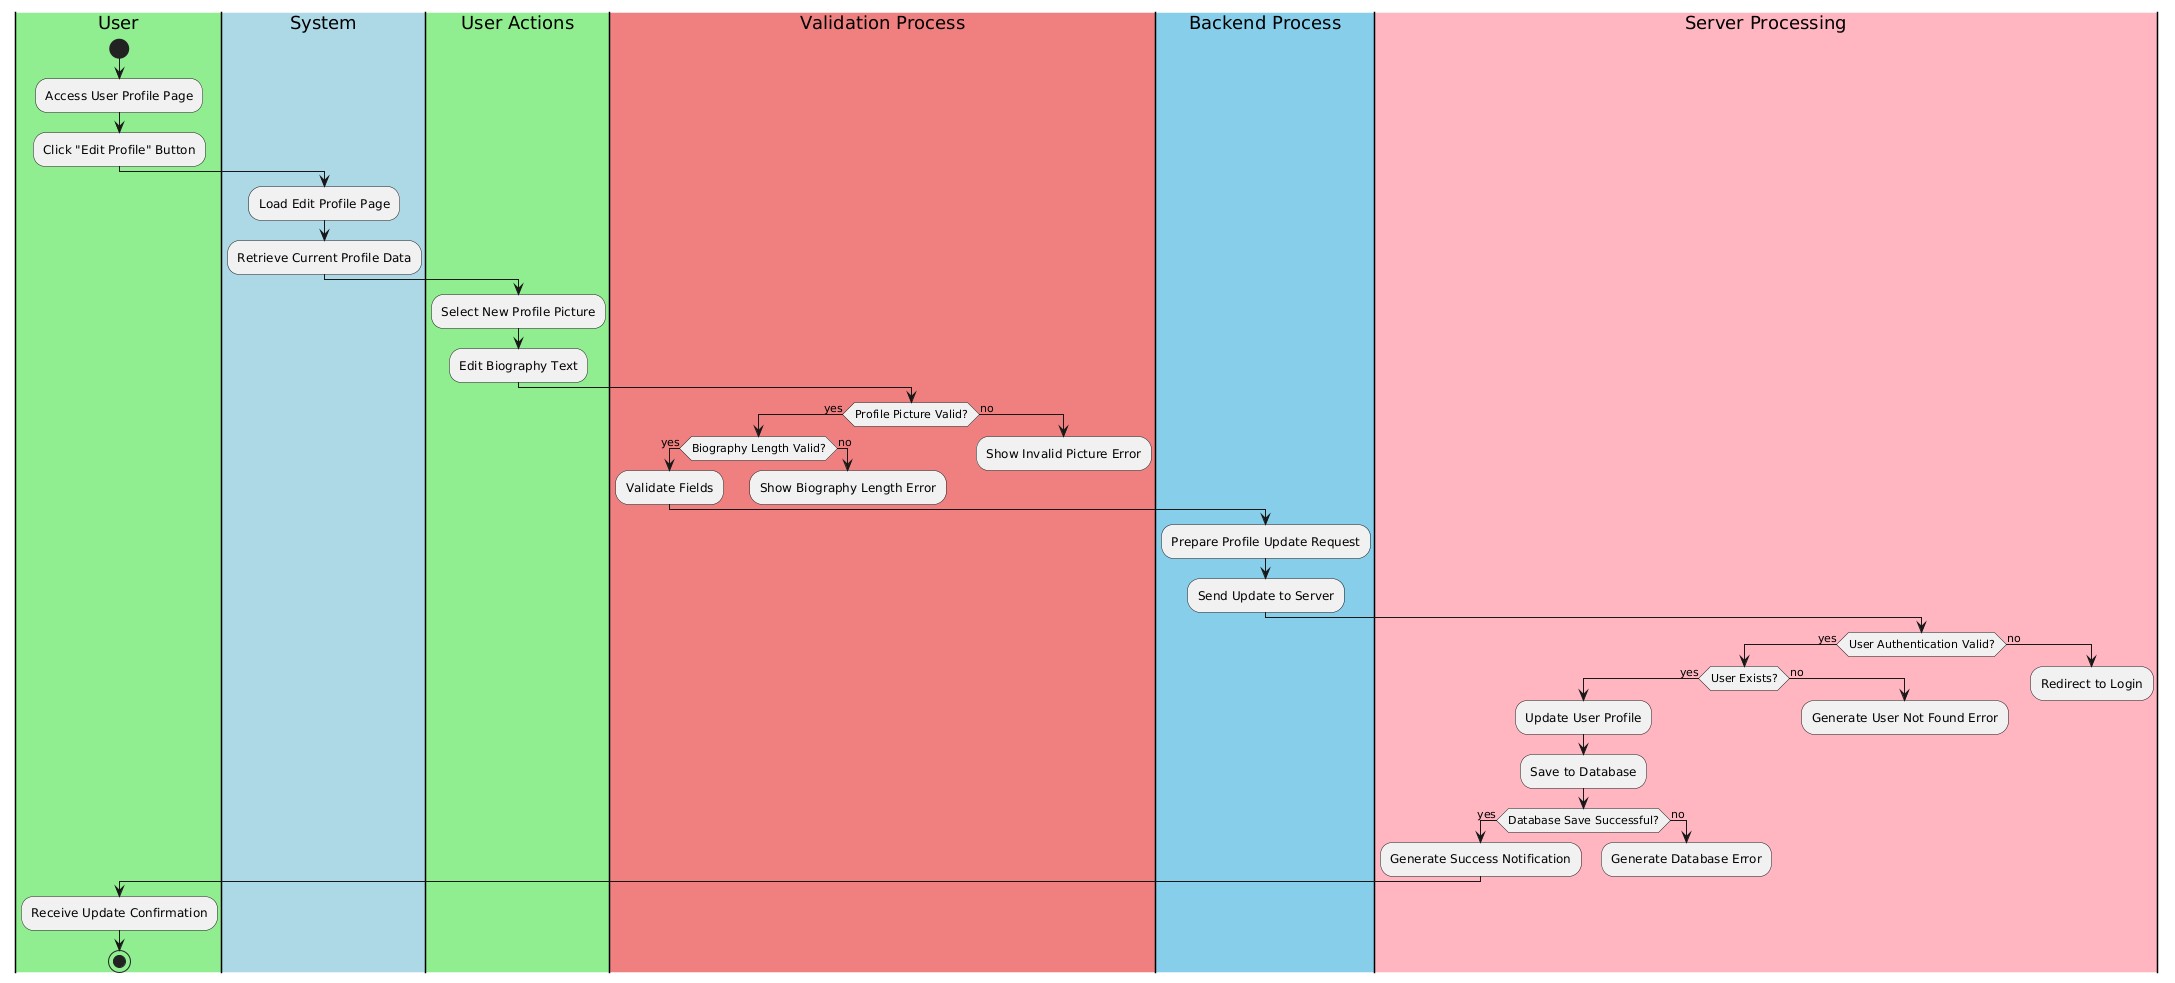

The diagram above was rendered by PlantUML. Its source (embedded in the PNG):
@startuml
|#AntiqueWhite|User|
start
:Access User Profile Page;
:Click "Edit Profile" Button;

|#LightBlue|System|
:Load Edit Profile Page;
:Retrieve Current Profile Data;

|#LightGreen|User Actions|
:Select New Profile Picture;
:Edit Biography Text;

|#LightCoral|Validation Process|
if (Profile Picture Valid?) then (yes)
  if (Biography Length Valid?) then (yes)
    :Validate Fields;
  else (no)
    :Show Biography Length Error;
    kill
  endif
else (no)
  :Show Invalid Picture Error;
  kill
endif

|#SkyBlue|Backend Process|
:Prepare Profile Update Request;
:Send Update to Server;

|#LightPink|Server Processing|
if (User Authentication Valid?) then (yes)
  if (User Exists?) then (yes)
    :Update User Profile;
    :Save to Database;
    
    if (Database Save Successful?) then (yes)
      :Generate Success Notification;
    else (no)
      :Generate Database Error;
      kill
    endif
  else (no)
    :Generate User Not Found Error;
    kill
  endif
else (no)
  :Redirect to Login;
  kill
endif

|#LightGreen|User|
:Receive Update Confirmation;
stop
@enduml